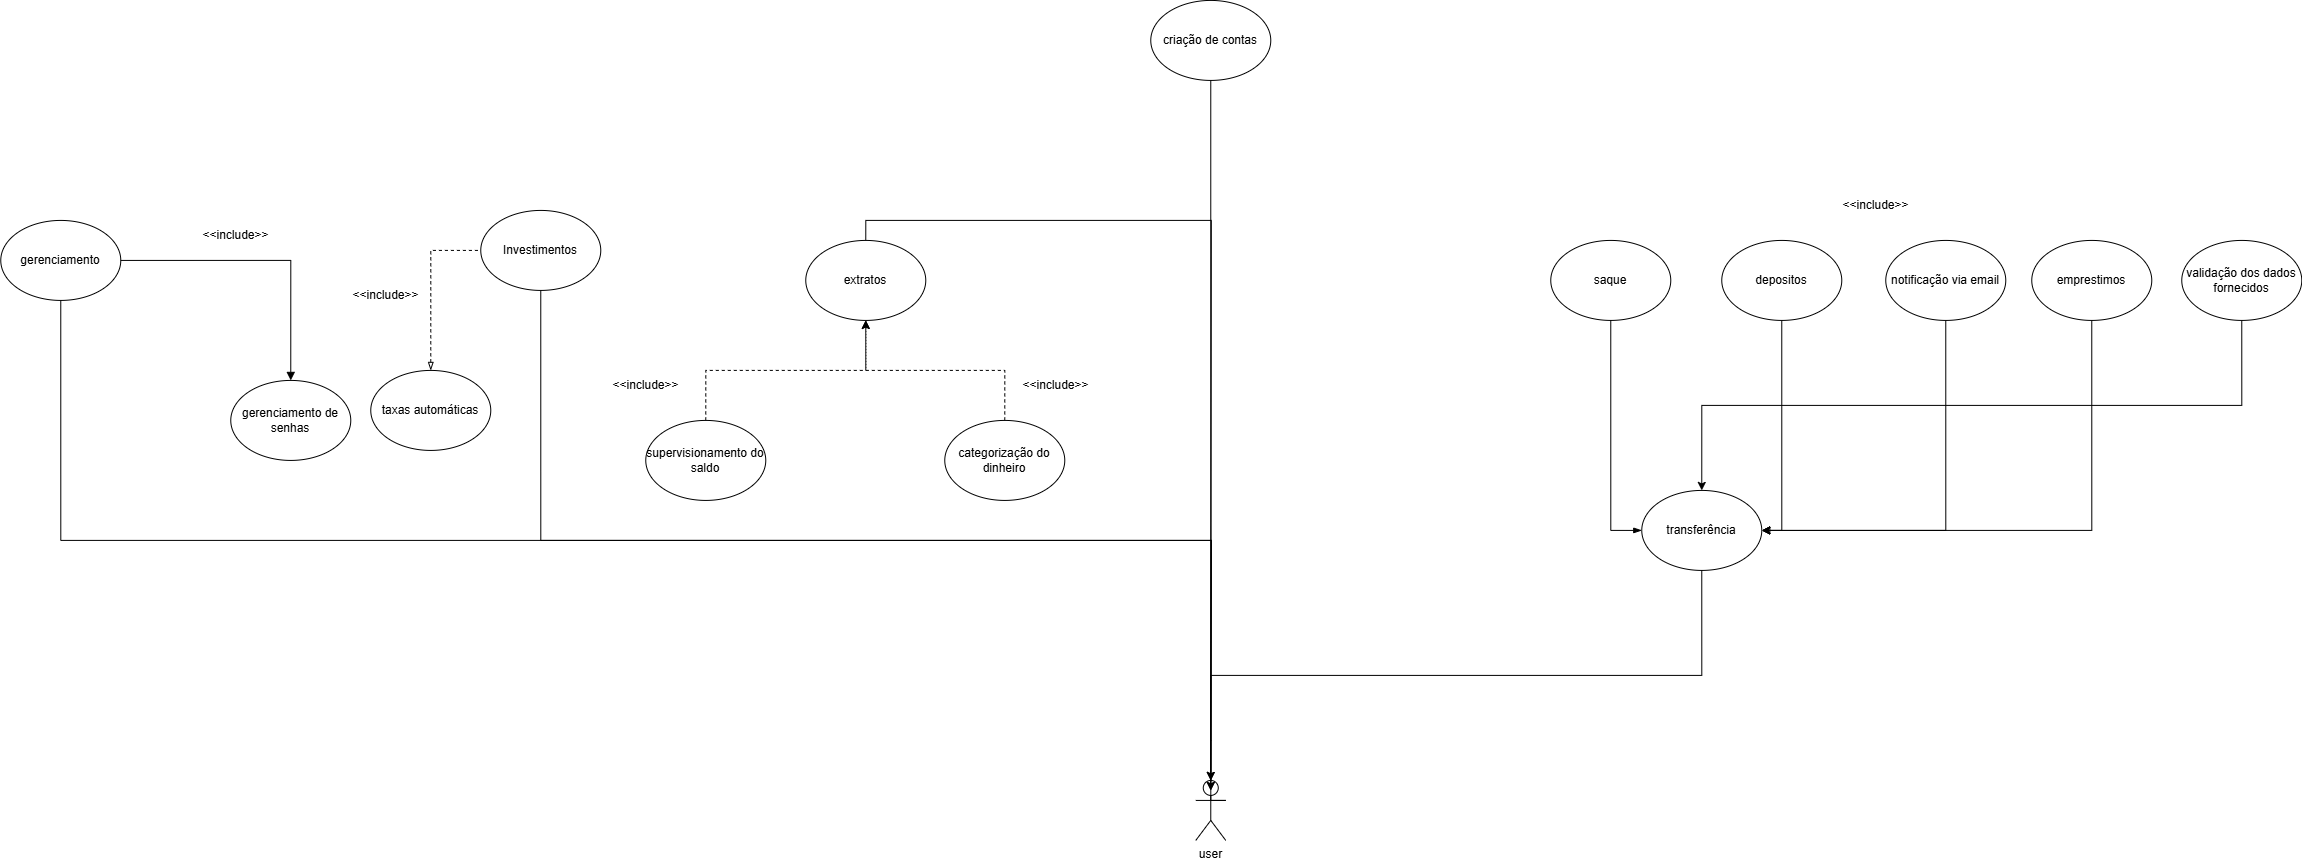

The diagram above was exported from draw.io. Its source (the exported page's mxGraphModel, read from the mxfile embedded in the PNG):
<mxGraphModel dx="2078" dy="691" grid="1" gridSize="10" guides="1" tooltips="1" connect="1" arrows="1" fold="1" page="1" pageScale="1" pageWidth="827" pageHeight="1169" math="0" shadow="0">
  <root>
    <mxCell id="0" />
    <mxCell id="1" parent="0" />
    <mxCell id="U-DFQdmPzFWP-rZg_lwk-1" value="user" style="shape=umlActor;verticalLabelPosition=bottom;verticalAlign=top;html=1;outlineConnect=0;" vertex="1" parent="1">
      <mxGeometry x="943.2727203369141" y="1144.920425415039" width="30" height="60" as="geometry" />
    </mxCell>
    <mxCell id="U-DFQdmPzFWP-rZg_lwk-2" style="edgeStyle=orthogonalEdgeStyle;rounded=0;orthogonalLoop=1;jettySize=auto;html=1;exitX=0.5;exitY=1;exitDx=0;exitDy=0;endArrow=none;startFill=0;entryX=1;entryY=0.3333333333333333;entryDx=0;entryDy=0;entryPerimeter=0;" edge="1" parent="1" source="U-DFQdmPzFWP-rZg_lwk-3" target="U-DFQdmPzFWP-rZg_lwk-1">
      <mxGeometry relative="1" as="geometry">
        <mxPoint x="818.2727203369141" y="1044.920425415039" as="targetPoint" />
        <Array as="points">
          <mxPoint x="958.2727203369141" y="1104.920425415039" />
          <mxPoint x="958.2727203369141" y="1104.920425415039" />
        </Array>
      </mxGeometry>
    </mxCell>
    <mxCell id="U-DFQdmPzFWP-rZg_lwk-3" value="criação de contas" style="ellipse;whiteSpace=wrap;html=1;" vertex="1" parent="1">
      <mxGeometry x="898.2727203369141" y="364.92042541503906" width="120" height="80" as="geometry" />
    </mxCell>
    <mxCell id="U-DFQdmPzFWP-rZg_lwk-4" value="saque" style="ellipse;whiteSpace=wrap;html=1;" vertex="1" parent="1">
      <mxGeometry x="1298.272720336914" y="604.9204254150391" width="120" height="80" as="geometry" />
    </mxCell>
    <mxCell id="U-DFQdmPzFWP-rZg_lwk-5" style="edgeStyle=orthogonalEdgeStyle;rounded=0;orthogonalLoop=1;jettySize=auto;html=1;exitX=0.5;exitY=1;exitDx=0;exitDy=0;entryX=1;entryY=0.5;entryDx=0;entryDy=0;" edge="1" parent="1" source="U-DFQdmPzFWP-rZg_lwk-6" target="U-DFQdmPzFWP-rZg_lwk-14">
      <mxGeometry relative="1" as="geometry" />
    </mxCell>
    <mxCell id="U-DFQdmPzFWP-rZg_lwk-6" value="&lt;div style=&quot;text-align: left;&quot;&gt;depositos&lt;/div&gt;" style="ellipse;whiteSpace=wrap;html=1;" vertex="1" parent="1">
      <mxGeometry x="1469.272720336914" y="604.9204254150391" width="120" height="80" as="geometry" />
    </mxCell>
    <mxCell id="U-DFQdmPzFWP-rZg_lwk-7" value="&amp;lt;&amp;lt;include&amp;gt;&amp;gt;" style="text;html=1;align=center;verticalAlign=middle;resizable=0;points=[];autosize=1;strokeColor=none;fillColor=none;" vertex="1" parent="1">
      <mxGeometry x="1578.272720336914" y="554.9204254150391" width="90" height="30" as="geometry" />
    </mxCell>
    <mxCell id="U-DFQdmPzFWP-rZg_lwk-8" style="edgeStyle=orthogonalEdgeStyle;rounded=0;orthogonalLoop=1;jettySize=auto;html=1;exitX=0.5;exitY=0;exitDx=0;exitDy=0;" edge="1" parent="1" source="U-DFQdmPzFWP-rZg_lwk-9">
      <mxGeometry relative="1" as="geometry">
        <mxPoint x="958.2727203369141" y="1154.920425415039" as="targetPoint" />
      </mxGeometry>
    </mxCell>
    <mxCell id="U-DFQdmPzFWP-rZg_lwk-9" value="extratos" style="ellipse;whiteSpace=wrap;html=1;" vertex="1" parent="1">
      <mxGeometry x="553.2727203369141" y="604.9204254150391" width="120" height="80" as="geometry" />
    </mxCell>
    <mxCell id="U-DFQdmPzFWP-rZg_lwk-10" style="edgeStyle=orthogonalEdgeStyle;rounded=0;orthogonalLoop=1;jettySize=auto;html=1;exitX=0.5;exitY=1;exitDx=0;exitDy=0;" edge="1" parent="1" source="U-DFQdmPzFWP-rZg_lwk-11">
      <mxGeometry relative="1" as="geometry">
        <mxPoint x="958.2727203369141" y="1154.920425415039" as="targetPoint" />
      </mxGeometry>
    </mxCell>
    <mxCell id="U-DFQdmPzFWP-rZg_lwk-11" value="&lt;div style=&quot;text-align: left;&quot;&gt;Investimentos&lt;/div&gt;" style="ellipse;whiteSpace=wrap;html=1;" vertex="1" parent="1">
      <mxGeometry x="228.27272033691406" y="574.9204254150391" width="120" height="80" as="geometry" />
    </mxCell>
    <mxCell id="U-DFQdmPzFWP-rZg_lwk-12" style="edgeStyle=orthogonalEdgeStyle;rounded=0;orthogonalLoop=1;jettySize=auto;html=1;exitX=0;exitY=0.5;exitDx=0;exitDy=0;entryX=0.5;entryY=1;entryDx=0;entryDy=0;endArrow=none;startFill=1;startArrow=blockThin;" edge="1" parent="1" source="U-DFQdmPzFWP-rZg_lwk-14" target="U-DFQdmPzFWP-rZg_lwk-4">
      <mxGeometry relative="1" as="geometry">
        <mxPoint x="1320.272720336914" y="804.9204254150391" as="sourcePoint" />
        <mxPoint x="1249.272720336914" y="714.9204254150391" as="targetPoint" />
      </mxGeometry>
    </mxCell>
    <mxCell id="U-DFQdmPzFWP-rZg_lwk-13" style="edgeStyle=orthogonalEdgeStyle;rounded=0;orthogonalLoop=1;jettySize=auto;html=1;exitX=1;exitY=0.5;exitDx=0;exitDy=0;startArrow=block;startFill=0;endArrow=none;" edge="1" parent="1" source="U-DFQdmPzFWP-rZg_lwk-14" target="U-DFQdmPzFWP-rZg_lwk-29">
      <mxGeometry relative="1" as="geometry" />
    </mxCell>
    <mxCell id="U-DFQdmPzFWP-rZg_lwk-14" value="transferência" style="ellipse;whiteSpace=wrap;html=1;" vertex="1" parent="1">
      <mxGeometry x="1389.272720336914" y="854.9204254150391" width="120" height="80" as="geometry" />
    </mxCell>
    <mxCell id="U-DFQdmPzFWP-rZg_lwk-15" style="edgeStyle=orthogonalEdgeStyle;rounded=0;orthogonalLoop=1;jettySize=auto;html=1;exitX=0.5;exitY=1;exitDx=0;exitDy=0;entryX=0.5;entryY=0;entryDx=0;entryDy=0;" edge="1" parent="1" source="U-DFQdmPzFWP-rZg_lwk-16" target="U-DFQdmPzFWP-rZg_lwk-14">
      <mxGeometry relative="1" as="geometry" />
    </mxCell>
    <mxCell id="U-DFQdmPzFWP-rZg_lwk-16" value="validação dos dados fornecidos" style="ellipse;whiteSpace=wrap;html=1;" vertex="1" parent="1">
      <mxGeometry x="1929.272720336914" y="604.9204254150391" width="120" height="80" as="geometry" />
    </mxCell>
    <mxCell id="U-DFQdmPzFWP-rZg_lwk-17" style="edgeStyle=orthogonalEdgeStyle;rounded=0;orthogonalLoop=1;jettySize=auto;html=1;exitX=0.5;exitY=1;exitDx=0;exitDy=0;" edge="1" parent="1" source="U-DFQdmPzFWP-rZg_lwk-18">
      <mxGeometry relative="1" as="geometry">
        <mxPoint x="958.2727203369141" y="1144.920425415039" as="targetPoint" />
      </mxGeometry>
    </mxCell>
    <mxCell id="U-DFQdmPzFWP-rZg_lwk-18" value="gerenciamento" style="ellipse;whiteSpace=wrap;html=1;" vertex="1" parent="1">
      <mxGeometry x="-251.72727966308594" y="584.9204254150391" width="120" height="80" as="geometry" />
    </mxCell>
    <mxCell id="U-DFQdmPzFWP-rZg_lwk-19" style="edgeStyle=orthogonalEdgeStyle;rounded=0;orthogonalLoop=1;jettySize=auto;html=1;exitX=0.5;exitY=0;exitDx=0;exitDy=0;entryX=1;entryY=0.5;entryDx=0;entryDy=0;endArrow=none;startFill=1;endFill=1;startArrow=block;" edge="1" parent="1" source="U-DFQdmPzFWP-rZg_lwk-20" target="U-DFQdmPzFWP-rZg_lwk-18">
      <mxGeometry relative="1" as="geometry" />
    </mxCell>
    <mxCell id="U-DFQdmPzFWP-rZg_lwk-20" value="gerenciamento de senhas" style="ellipse;whiteSpace=wrap;html=1;" vertex="1" parent="1">
      <mxGeometry x="-21.727279663085938" y="744.9204254150391" width="120" height="80" as="geometry" />
    </mxCell>
    <mxCell id="U-DFQdmPzFWP-rZg_lwk-21" style="edgeStyle=orthogonalEdgeStyle;rounded=0;orthogonalLoop=1;jettySize=auto;html=1;exitX=0.5;exitY=1;exitDx=0;exitDy=0;entryX=1;entryY=0.5;entryDx=0;entryDy=0;" edge="1" parent="1" source="U-DFQdmPzFWP-rZg_lwk-22" target="U-DFQdmPzFWP-rZg_lwk-14">
      <mxGeometry relative="1" as="geometry" />
    </mxCell>
    <mxCell id="U-DFQdmPzFWP-rZg_lwk-22" value="emprestimos" style="ellipse;whiteSpace=wrap;html=1;" vertex="1" parent="1">
      <mxGeometry x="1779.272720336914" y="604.9204254150391" width="120" height="80" as="geometry" />
    </mxCell>
    <mxCell id="U-DFQdmPzFWP-rZg_lwk-23" style="edgeStyle=orthogonalEdgeStyle;rounded=0;orthogonalLoop=1;jettySize=auto;html=1;exitX=0.5;exitY=0;exitDx=0;exitDy=0;entryX=0.5;entryY=1;entryDx=0;entryDy=0;dashed=1;" edge="1" parent="1" source="U-DFQdmPzFWP-rZg_lwk-24" target="U-DFQdmPzFWP-rZg_lwk-9">
      <mxGeometry relative="1" as="geometry" />
    </mxCell>
    <mxCell id="U-DFQdmPzFWP-rZg_lwk-24" value="supervisionamento do saldo" style="ellipse;whiteSpace=wrap;html=1;" vertex="1" parent="1">
      <mxGeometry x="393.27272033691406" y="784.9204254150391" width="120" height="80" as="geometry" />
    </mxCell>
    <mxCell id="U-DFQdmPzFWP-rZg_lwk-25" value="&amp;lt;&amp;lt;include&amp;gt;&amp;gt;" style="text;html=1;align=center;verticalAlign=middle;resizable=0;points=[];autosize=1;strokeColor=none;fillColor=none;" vertex="1" parent="1">
      <mxGeometry x="348.27272033691406" y="734.9204254150391" width="90" height="30" as="geometry" />
    </mxCell>
    <mxCell id="U-DFQdmPzFWP-rZg_lwk-26" style="edgeStyle=orthogonalEdgeStyle;rounded=0;orthogonalLoop=1;jettySize=auto;html=1;exitX=0.5;exitY=0;exitDx=0;exitDy=0;entryX=0.5;entryY=1;entryDx=0;entryDy=0;dashed=1;" edge="1" parent="1" source="U-DFQdmPzFWP-rZg_lwk-27" target="U-DFQdmPzFWP-rZg_lwk-9">
      <mxGeometry relative="1" as="geometry" />
    </mxCell>
    <mxCell id="U-DFQdmPzFWP-rZg_lwk-27" value="categorização do dinheiro" style="ellipse;whiteSpace=wrap;html=1;" vertex="1" parent="1">
      <mxGeometry x="692.2727203369141" y="784.9204254150391" width="120" height="80" as="geometry" />
    </mxCell>
    <mxCell id="U-DFQdmPzFWP-rZg_lwk-28" value="&amp;lt;&amp;lt;include&amp;gt;&amp;gt;" style="text;html=1;align=center;verticalAlign=middle;resizable=0;points=[];autosize=1;strokeColor=none;fillColor=none;" vertex="1" parent="1">
      <mxGeometry x="758.2727203369141" y="734.9204254150391" width="90" height="30" as="geometry" />
    </mxCell>
    <mxCell id="U-DFQdmPzFWP-rZg_lwk-29" value="notificação via email" style="ellipse;whiteSpace=wrap;html=1;" vertex="1" parent="1">
      <mxGeometry x="1633.272720336914" y="604.9204254150391" width="120" height="80" as="geometry" />
    </mxCell>
    <mxCell id="U-DFQdmPzFWP-rZg_lwk-30" style="edgeStyle=orthogonalEdgeStyle;rounded=0;orthogonalLoop=1;jettySize=auto;html=1;exitX=0.5;exitY=0;exitDx=0;exitDy=0;entryX=0;entryY=0.5;entryDx=0;entryDy=0;dashed=1;startArrow=blockThin;startFill=0;endArrow=none;" edge="1" parent="1" source="U-DFQdmPzFWP-rZg_lwk-31" target="U-DFQdmPzFWP-rZg_lwk-11">
      <mxGeometry relative="1" as="geometry" />
    </mxCell>
    <mxCell id="U-DFQdmPzFWP-rZg_lwk-31" value="taxas automáticas" style="ellipse;whiteSpace=wrap;html=1;" vertex="1" parent="1">
      <mxGeometry x="118.27272033691406" y="734.9204254150391" width="120" height="80" as="geometry" />
    </mxCell>
    <mxCell id="U-DFQdmPzFWP-rZg_lwk-32" style="edgeStyle=orthogonalEdgeStyle;rounded=0;orthogonalLoop=1;jettySize=auto;html=1;exitX=0.5;exitY=1;exitDx=0;exitDy=0;entryX=0.5;entryY=0;entryDx=0;entryDy=0;entryPerimeter=0;" edge="1" parent="1" source="U-DFQdmPzFWP-rZg_lwk-14" target="U-DFQdmPzFWP-rZg_lwk-1">
      <mxGeometry relative="1" as="geometry" />
    </mxCell>
    <mxCell id="U-DFQdmPzFWP-rZg_lwk-33" value="&amp;lt;&amp;lt;include&amp;gt;&amp;gt;" style="text;html=1;align=center;verticalAlign=middle;resizable=0;points=[];autosize=1;strokeColor=none;fillColor=none;" vertex="1" parent="1">
      <mxGeometry x="88.27272033691406" y="644.9204254150391" width="90" height="30" as="geometry" />
    </mxCell>
    <mxCell id="U-DFQdmPzFWP-rZg_lwk-34" value="&amp;lt;&amp;lt;include&amp;gt;&amp;gt;" style="text;html=1;align=center;verticalAlign=middle;resizable=0;points=[];autosize=1;strokeColor=none;fillColor=none;" vertex="1" parent="1">
      <mxGeometry x="-61.72727966308594" y="584.9204254150391" width="90" height="30" as="geometry" />
    </mxCell>
  </root>
</mxGraphModel>